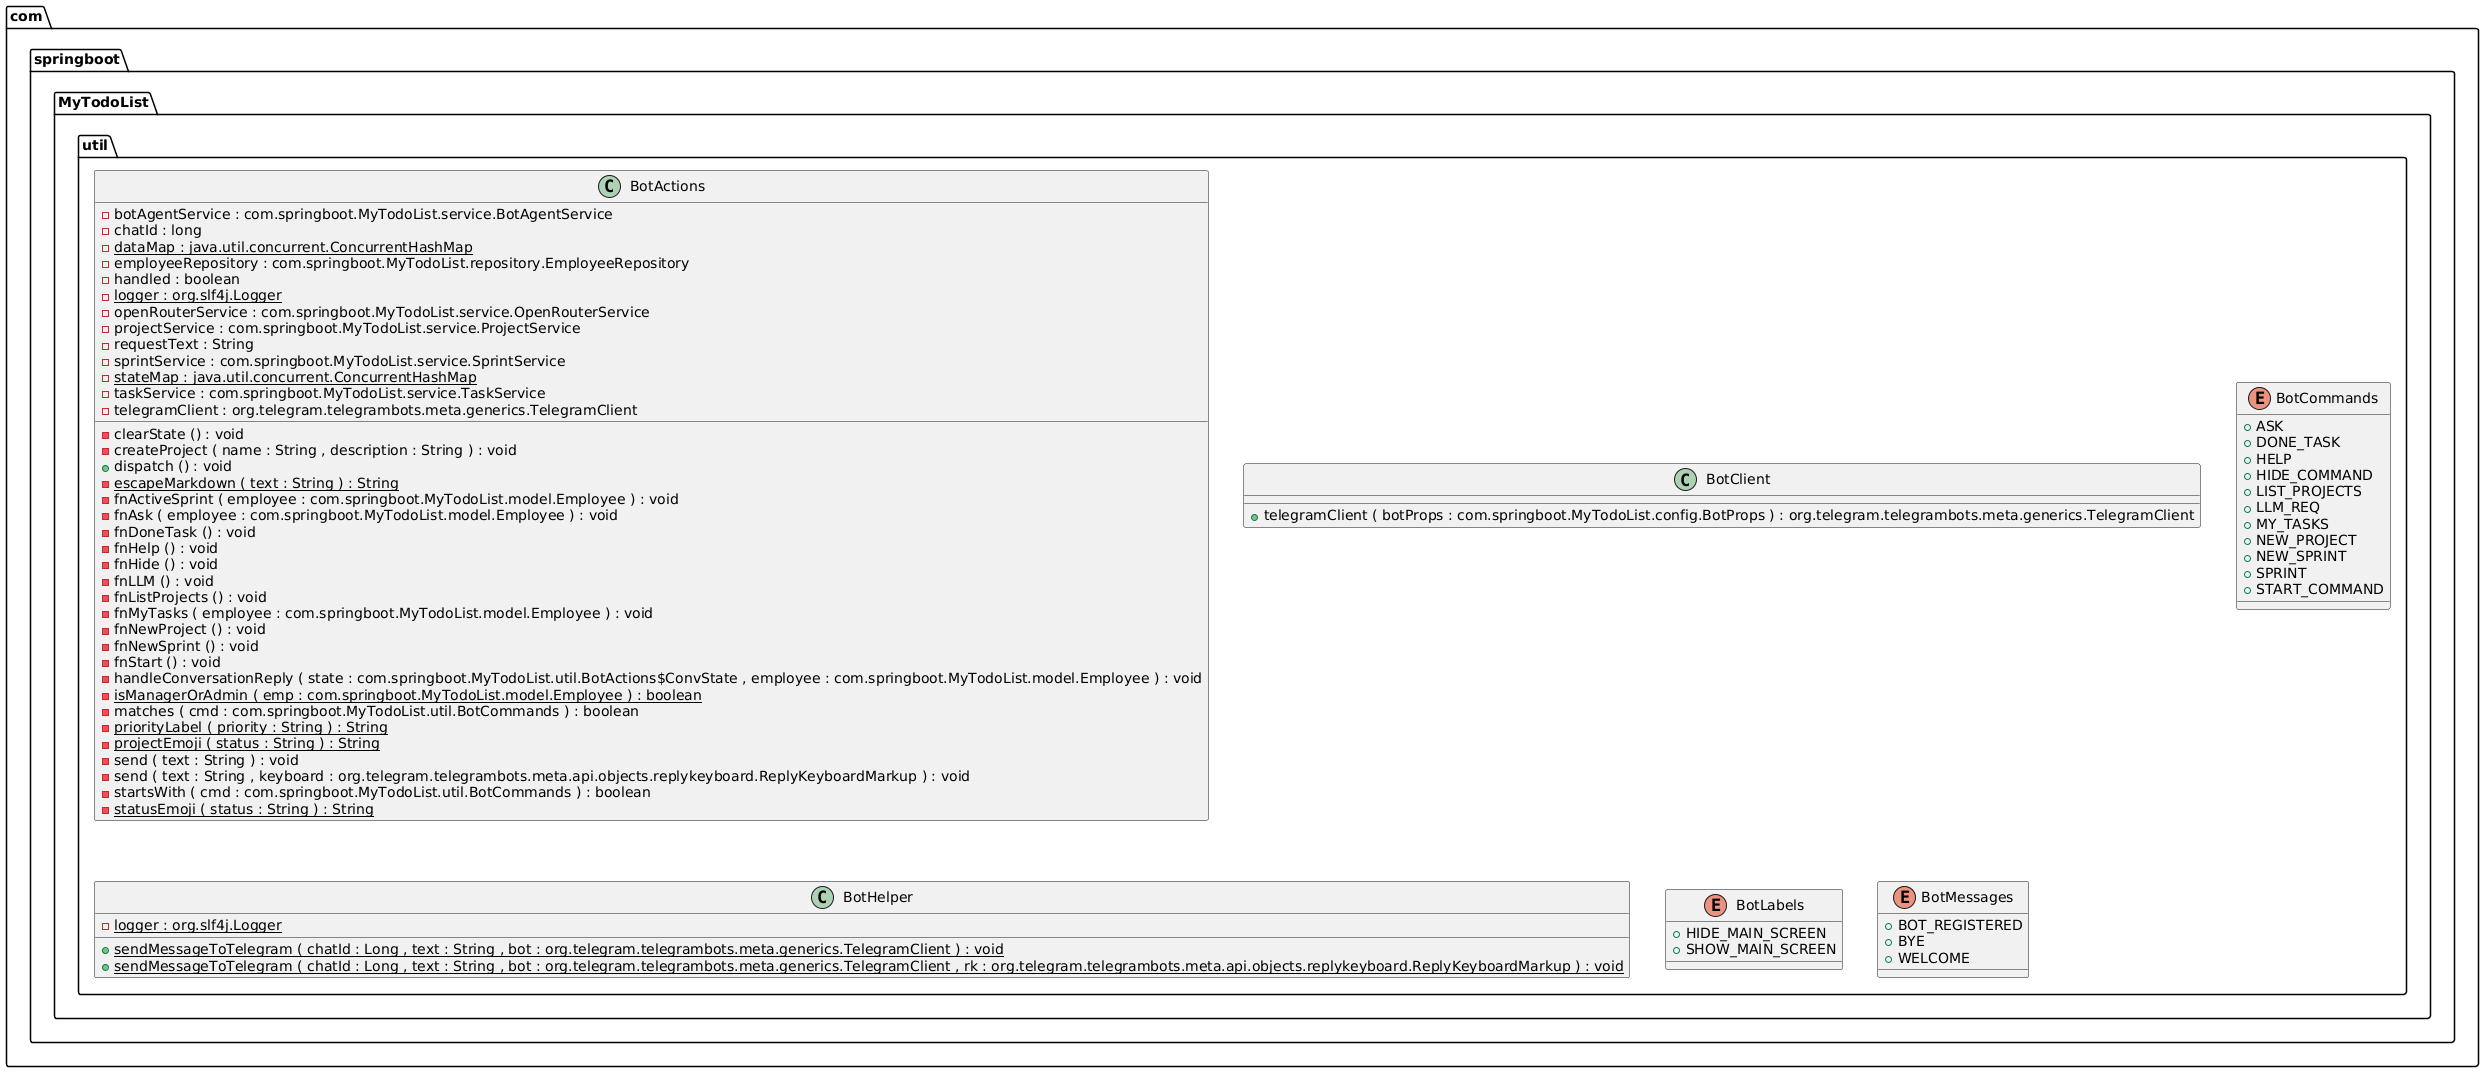

The diagram above was rendered by PlantUML. Its source (embedded in the PNG):
@startuml

class com.springboot.MyTodoList.util.BotActions {
	{field} -botAgentService : com.springboot.MyTodoList.service.BotAgentService
	{field} -chatId : long
	{field} {static} -dataMap : java.util.concurrent.ConcurrentHashMap
	{field} -employeeRepository : com.springboot.MyTodoList.repository.EmployeeRepository
	{field} -handled : boolean
	{field} {static} -logger : org.slf4j.Logger
	{field} -openRouterService : com.springboot.MyTodoList.service.OpenRouterService
	{field} -projectService : com.springboot.MyTodoList.service.ProjectService
	{field} -requestText : String
	{field} -sprintService : com.springboot.MyTodoList.service.SprintService
	{field} {static} -stateMap : java.util.concurrent.ConcurrentHashMap
	{field} -taskService : com.springboot.MyTodoList.service.TaskService
	{field} -telegramClient : org.telegram.telegrambots.meta.generics.TelegramClient
	{method} -clearState () : void
	{method} -createProject ( name : String , description : String ) : void
	{method} +dispatch () : void
	{method}  {static} -escapeMarkdown ( text : String ) : String
	{method} -fnActiveSprint ( employee : com.springboot.MyTodoList.model.Employee ) : void
	{method} -fnAsk ( employee : com.springboot.MyTodoList.model.Employee ) : void
	{method} -fnDoneTask () : void
	{method} -fnHelp () : void
	{method} -fnHide () : void
	{method} -fnLLM () : void
	{method} -fnListProjects () : void
	{method} -fnMyTasks ( employee : com.springboot.MyTodoList.model.Employee ) : void
	{method} -fnNewProject () : void
	{method} -fnNewSprint () : void
	{method} -fnStart () : void
	{method} -handleConversationReply ( state : com.springboot.MyTodoList.util.BotActions$ConvState , employee : com.springboot.MyTodoList.model.Employee ) : void
	{method}  {static} -isManagerOrAdmin ( emp : com.springboot.MyTodoList.model.Employee ) : boolean
	{method} -matches ( cmd : com.springboot.MyTodoList.util.BotCommands ) : boolean
	{method}  {static} -priorityLabel ( priority : String ) : String
	{method}  {static} -projectEmoji ( status : String ) : String
	{method} -send ( text : String ) : void
	{method} -send ( text : String , keyboard : org.telegram.telegrambots.meta.api.objects.replykeyboard.ReplyKeyboardMarkup ) : void
	{method} -startsWith ( cmd : com.springboot.MyTodoList.util.BotCommands ) : boolean
	{method}  {static} -statusEmoji ( status : String ) : String
}


class com.springboot.MyTodoList.util.BotClient {
	{method} +telegramClient ( botProps : com.springboot.MyTodoList.config.BotProps ) : org.telegram.telegrambots.meta.generics.TelegramClient
}


enum com.springboot.MyTodoList.util.BotCommands {
	{field} +ASK
	{field} +DONE_TASK
	{field} +HELP
	{field} +HIDE_COMMAND
	{field} +LIST_PROJECTS
	{field} +LLM_REQ
	{field} +MY_TASKS
	{field} +NEW_PROJECT
	{field} +NEW_SPRINT
	{field} +SPRINT
	{field} +START_COMMAND
}


class com.springboot.MyTodoList.util.BotHelper {
	{field} {static} -logger : org.slf4j.Logger
	{method}  {static} +sendMessageToTelegram ( chatId : Long , text : String , bot : org.telegram.telegrambots.meta.generics.TelegramClient ) : void
	{method}  {static} +sendMessageToTelegram ( chatId : Long , text : String , bot : org.telegram.telegrambots.meta.generics.TelegramClient , rk : org.telegram.telegrambots.meta.api.objects.replykeyboard.ReplyKeyboardMarkup ) : void
}


enum com.springboot.MyTodoList.util.BotLabels {
	{field} +HIDE_MAIN_SCREEN
	{field} +SHOW_MAIN_SCREEN
}


enum com.springboot.MyTodoList.util.BotMessages {
	{field} +BOT_REGISTERED
	{field} +BYE
	{field} +WELCOME
}






@enduml